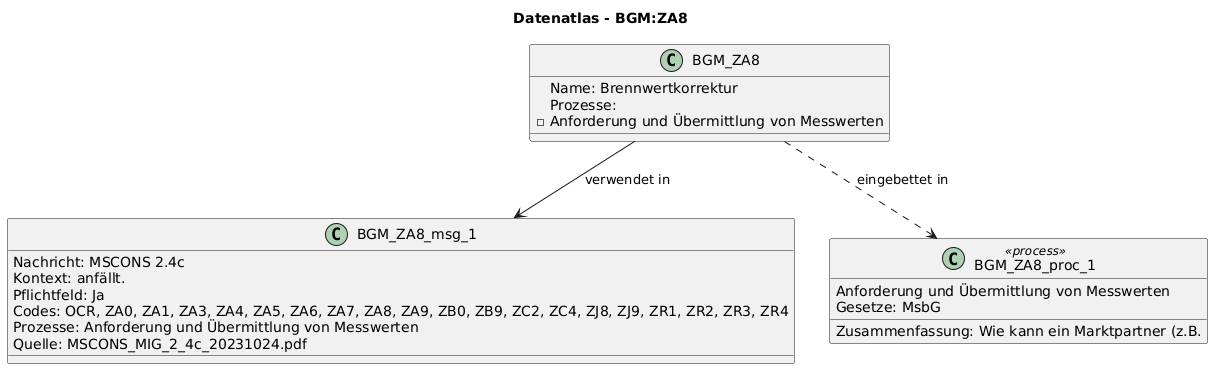

The diagram above was rendered by PlantUML. Its source (embedded in the PNG):
@startuml
title Datenatlas - BGM:ZA8
class BGM_ZA8 {
  Name: Brennwertkorrektur
  Prozesse:
    - Anforderung und Übermittlung von Messwerten
}
class BGM_ZA8_msg_1 {
  Nachricht: MSCONS 2.4c
  Kontext: anfällt.
  Pflichtfeld: Ja
  Codes: OCR, ZA0, ZA1, ZA3, ZA4, ZA5, ZA6, ZA7, ZA8, ZA9, ZB0, ZB9, ZC2, ZC4, ZJ8, ZJ9, ZR1, ZR2, ZR3, ZR4
  Prozesse: Anforderung und Übermittlung von Messwerten
  Quelle: MSCONS_MIG_2_4c_20231024.pdf
}
BGM_ZA8 --> BGM_ZA8_msg_1 : verwendet in
class BGM_ZA8_proc_1 <<process>> {
  Anforderung und Übermittlung von Messwerten
  Gesetze: MsbG
  Zusammenfassung: Wie kann ein Marktpartner (z.B.
}
BGM_ZA8 ..> BGM_ZA8_proc_1 : eingebettet in
@enduml